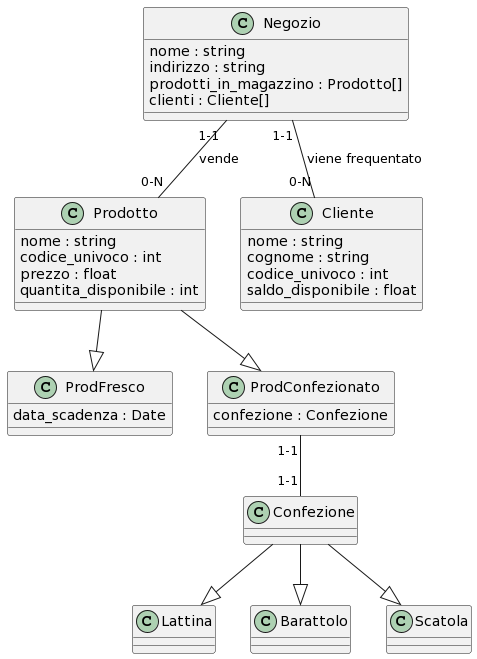

The diagram above was rendered by PlantUML. Its source (embedded in the PNG):
@startuml
class Negozio{
nome : string
indirizzo : string
prodotti_in_magazzino : Prodotto[]
clienti : Cliente[]
}

class Prodotto{
nome : string
codice_univoco : int
prezzo : float
quantita_disponibile : int
}

class Cliente{
nome : string
cognome : string
codice_univoco : int
saldo_disponibile : float
}

class ProdFresco{
data_scadenza : Date
}

class ProdConfezionato{
confezione : Confezione
}

class Confezione{
}

class Lattina{
}

class Barattolo{
}

class Scatola{
}

Negozio "1-1"--"0-N" Cliente : viene frequentato
Negozio "1-1"--"0-N" Prodotto : vende
Prodotto --|> ProdFresco
Prodotto --|> ProdConfezionato
ProdConfezionato "1-1"--"1-1" Confezione
Confezione --|> Barattolo
Confezione --|> Scatola
Confezione --|> Lattina
@enduml